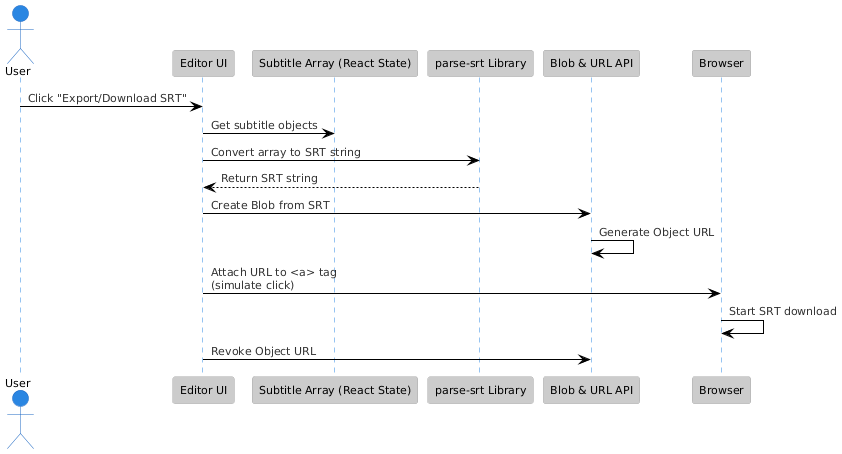

The diagram above was rendered by PlantUML. Its source (embedded in the PNG):
@startuml
!theme reddress-lightblue
actor User
participant "Editor UI" as UI
participant "Subtitle Array (React State)" as Array
participant "parse-srt Library" as Parser
participant "Blob & URL API" as BlobAPI
participant "Browser" as Browser

User -> UI : Click "Export/Download SRT"
UI -> Array : Get subtitle objects
UI -> Parser : Convert array to SRT string
Parser --> UI : Return SRT string
UI -> BlobAPI : Create Blob from SRT
BlobAPI -> BlobAPI : Generate Object URL
UI -> Browser : Attach URL to <a> tag\n(simulate click)
Browser -> Browser : Start SRT download
UI -> BlobAPI : Revoke Object URL
@enduml